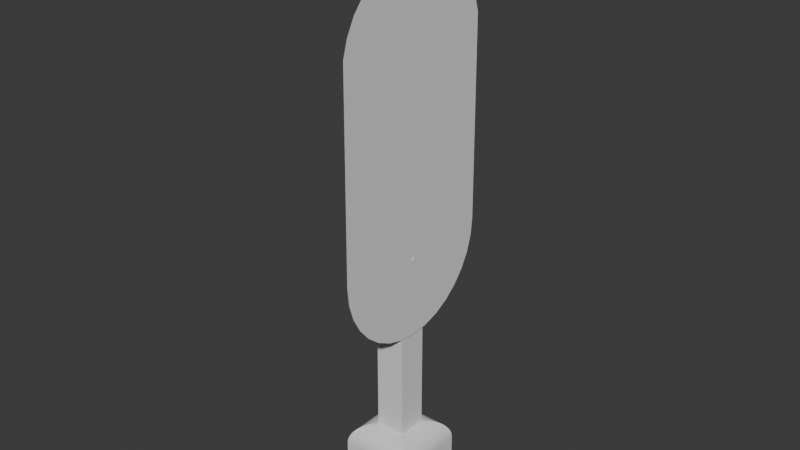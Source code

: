 # Source: light.blend  (saved by Blender 4.2.66; exported with 4.5.12 LTS)
import bpy
from mathutils import Matrix  # noqa: F401  (used for matrix-valued properties, if any)

bpy.ops.wm.read_factory_settings(use_empty=True)
scene = bpy.context.scene
scene.name = 'Scene'

# ---- collections
col_collection = bpy.data.collections.new('Collection'); scene.collection.children.link(col_collection)

# ---- materials (node trees are filled in below, after node groups)
mat_material = bpy.data.materials.new('Material')
mat_material.alpha_threshold = 0.0
mat_material.use_transparent_shadow = False
mat_material.roughness = 0.5
mat_material.line_color = (0.0, 0.0, 0.0, 1.0)

# ---- material node trees
mat_material.use_nodes = True; mat_material.node_tree.nodes.clear()
_N = mat_material.node_tree.nodes; _L = mat_material.node_tree.links
n0 = _N.new('ShaderNodeOutputMaterial'); n0.name = 'Material Output'; n0.location = (300, 300)
n1 = _N.new('ShaderNodeBsdfPrincipled'); n1.name = 'Principled BSDF'; n1.location = (10, 300)
n1.inputs[3].default_value = 1.45
_L.new(n1.outputs[0], n0.inputs[0])
n0.is_active_output = True

# ---- world
world_world = bpy.data.worlds.new('World'); scene.world = world_world
world_world.use_nodes = True; world_world.node_tree.nodes.clear()
_N = world_world.node_tree.nodes; _L = world_world.node_tree.links
n0 = _N.new('ShaderNodeOutputWorld'); n0.name = 'World Output'; n0.location = (300, 300)
n1 = _N.new('ShaderNodeBackground'); n1.name = 'Background'; n1.location = (10, 300)
n1.inputs[0].default_value = (0.05088, 0.05088, 0.05088, 1.0)
_L.new(n1.outputs[0], n0.inputs[0])
n0.is_active_output = True
world_world.color = (0.05088, 0.05088, 0.05088)
world_world.sun_shadow_jitter_overblur = 0.0

# ---- meshes
me_cube = bpy.data.meshes.new('Cube')
me_cube.from_pydata([(1.0, 1.0, -1.0), (1.0, -1.0, -1.0), (-1.0, 1.0, -1.0), (-1.0, -1.0, -1.0), (0.4085, 0.4085, 1.0), (1.0, 1.0, 0.4085), (0.501, 0.501, 0.9927), (0.5913, 0.5913, 0.971), (0.677, 0.677, 0.9355), (0.7562, 0.7562, 0.887), (0.8267, 0.8267, 0.8267), (0.887, 0.887, 0.7562), (0.9355, 0.9355, 0.677), (0.971, 0.971, 0.5913), (0.9927, 0.9927, 0.501), (0.4085, -0.4085, 1.0), (1.0, -1.0, 0.4085), (0.501, -0.501, 0.9927), (0.5913, -0.5913, 0.971), (0.677, -0.677, 0.9355), (0.7562, -0.7562, 0.887), (0.8267, -0.8267, 0.8267), (0.887, -0.887, 0.7562), (0.9355, -0.9355, 0.677), (0.971, -0.971, 0.5913), (0.9927, -0.9927, 0.501), (-0.4085, 0.4085, 1.0), (-1.0, 1.0, 0.4085), (-0.501, 0.501, 0.9927), (-0.5913, 0.5913, 0.971), (-0.677, 0.677, 0.9355), (-0.7562, 0.7562, 0.887), (-0.8267, 0.8267, 0.8267), (-0.887, 0.887, 0.7562), (-0.9355, 0.9355, 0.677), (-0.971, 0.971, 0.5913), (-0.9927, 0.9927, 0.501), (-0.4085, -0.4085, 1.0), (-1.0, -1.0, 0.4085), (-0.501, -0.501, 0.9927), (-0.5913, -0.5913, 0.971), (-0.677, -0.677, 0.9355), (-0.7562, -0.7562, 0.887), (-0.8267, -0.8267, 0.8267), (-0.887, -0.887, 0.7562), (-0.9355, -0.9355, 0.677), (-0.971, -0.971, 0.5913), (-0.9927, -0.9927, 0.501), (0.4085, 0.4085, 14.55), (0.09912, 0.09912, 14.86), (0.4007, 0.4007, 14.62), (0.3778, 0.3778, 14.68), (0.341, 0.341, 14.74), (0.292, 0.292, 14.79), (0.2333, 0.2333, 14.83), (0.168, 0.168, 14.85), (0.4085, -0.4085, 14.55), (0.09912, -0.09912, 14.86), (0.4007, -0.4007, 14.62), (0.3778, -0.3778, 14.68), (0.341, -0.341, 14.74), (0.292, -0.292, 14.79), (0.2333, -0.2333, 14.83), (0.168, -0.168, 14.85), (-0.09912, 0.09912, 14.86), (-0.4085, 0.4085, 14.55), (-0.168, 0.168, 14.85), (-0.2333, 0.2333, 14.83), (-0.292, 0.292, 14.79), (-0.341, 0.341, 14.74), (-0.3778, 0.3778, 14.68), (-0.4007, 0.4007, 14.62), (-0.09912, -0.09912, 14.86), (-0.4085, -0.4085, 14.55), (-0.168, -0.168, 14.85), (-0.2333, -0.2333, 14.83), (-0.292, -0.292, 14.79), (-0.341, -0.341, 14.74), (-0.3778, -0.3778, 14.68), (-0.4007, -0.4007, 14.62), (0.4316, 2.404, 6.364), (0.4299, 2.358, 11.82), (0.4283, 2.221, 12.27), (0.4268, 1.999, 12.69), (0.4256, 1.7, 13.05), (0.4245, 1.336, 13.35), (0.4237, 0.9201, 13.57), (0.4232, 0.4691, 13.71), (0.4231, -2.093e-08, 13.75), (0.4232, -0.4691, 13.71), (0.4237, -0.9201, 13.57), (0.4245, -1.336, 13.35), (0.4256, -1.7, 13.05), (0.4268, -1.999, 12.69), (0.4283, -2.221, 12.27), (0.4299, -2.358, 11.82), (0.4316, -2.404, 6.364), (0.4332, -2.358, 5.895), (0.4348, -2.221, 5.443), (0.4363, -1.999, 5.028), (0.4376, -1.7, 4.663), (0.4387, -1.336, 4.364), (0.4395, -0.9201, 4.142), (0.44, -0.4691, 4.005), (0.4401, -2.093e-08, 3.959), (0.44, 0.4691, 4.005), (0.4395, 0.9201, 4.142), (0.4387, 1.336, 4.364), (0.4376, 1.7, 4.663), (0.4363, 1.999, 5.028), (0.4348, 2.221, 5.443), (0.4332, 2.358, 5.895), (0.4486, -0.06014, 6.118), (0.4486, -0.05899, 6.106), (0.4486, -0.05556, 6.095), (0.4486, -0.05001, 6.084), (0.4486, -0.04253, 6.075), (0.4486, -0.03341, 6.068), (0.4486, -0.02302, 6.062), (0.4486, -0.01173, 6.059), (0.4486, 1.512e-07, 6.058), (0.4486, 0.01173, 6.059), (0.4486, 0.02302, 6.062), (0.4486, 0.03341, 6.068), (0.4486, 0.04253, 6.075), (0.4486, 0.05001, 6.084), (0.4486, 0.05556, 6.095), (0.4486, 0.05899, 6.106), (0.4486, 0.06014, 6.118), (0.4486, 0.05899, 6.129), (0.4486, 0.05556, 6.141), (0.4486, 0.05001, 6.151), (0.4486, 0.04253, 6.16), (0.4486, 0.03341, 6.168), (0.4486, 0.02302, 6.173), (0.4486, 0.01173, 6.177), (0.4486, 1.512e-07, 6.178), (0.4486, -0.01173, 6.177), (0.4486, -0.02302, 6.173), (0.4486, -0.03341, 6.168), (0.4486, -0.04253, 6.16), (0.4486, -0.05001, 6.151), (0.4486, -0.05556, 6.141), (0.4486, -0.05899, 6.129), (-0.07292, -0.06014, 6.118), (-0.07292, -0.05899, 6.106), (-0.07292, -0.05556, 6.095), (-0.07292, -0.05001, 6.084), (-0.07292, -0.04253, 6.075), (-0.07292, -0.03341, 6.068), (-0.07292, -0.02302, 6.062), (-0.07292, -0.01173, 6.059), (-0.07292, 2.337e-07, 6.058), (-0.07292, 0.01173, 6.059), (-0.07292, 0.02302, 6.062), (-0.07292, 0.03341, 6.068), (-0.07292, 0.04253, 6.075), (-0.07292, 0.05001, 6.084), (-0.07292, 0.05556, 6.095), (-0.07292, 0.05899, 6.106), (-0.07292, 0.06014, 6.118), (-0.07292, 0.05899, 6.129), (-0.07292, 0.05556, 6.141), (-0.07292, 0.05001, 6.151), (-0.07292, 0.04253, 6.16), (-0.07292, 0.03341, 6.168), (-0.07292, 0.02302, 6.173), (-0.07292, 0.01173, 6.177), (-0.07292, 2.337e-07, 6.178), (-0.07292, -0.01173, 6.177), (-0.07292, -0.02302, 6.173), (-0.07292, -0.03341, 6.168), (-0.07292, -0.04253, 6.16), (-0.07292, -0.05001, 6.151), (-0.07292, -0.05556, 6.141), (-0.07292, -0.05899, 6.129)], [], [(1, 16, 38, 3), (3, 38, 27, 2), (2, 0, 1, 3), (37, 15, 56, 73), (0, 5, 16, 1), (15, 37, 39, 17), (17, 39, 40, 18), (18, 40, 41, 19), (19, 41, 42, 20), (20, 42, 43, 21), (21, 43, 44, 22), (22, 44, 45, 23), (23, 45, 46, 24), (24, 46, 47, 25), (25, 47, 38, 16), (4, 15, 17, 6), (6, 17, 18, 7), (7, 18, 19, 8), (8, 19, 20, 9), (9, 20, 21, 10), (10, 21, 22, 11), (11, 22, 23, 12), (12, 23, 24, 13), (13, 24, 25, 14), (14, 25, 16, 5), (37, 26, 28, 39), (39, 28, 29, 40), (40, 29, 30, 41), (41, 30, 31, 42), (42, 31, 32, 43), (43, 32, 33, 44), (44, 33, 34, 45), (45, 34, 35, 46), (46, 35, 36, 47), (47, 36, 27, 38), (26, 4, 6, 28), (28, 6, 7, 29), (29, 7, 8, 30), (30, 8, 9, 31), (31, 9, 10, 32), (32, 10, 11, 33), (33, 11, 12, 34), (34, 12, 13, 35), (35, 13, 14, 36), (36, 14, 5, 27), (2, 27, 5, 0), (4, 26, 65, 48), (15, 4, 48, 56), (26, 37, 73, 65), (57, 72, 74, 63), (63, 74, 75, 62), (62, 75, 76, 61), (61, 76, 77, 60), (60, 77, 78, 59), (59, 78, 79, 58), (58, 79, 73, 56), (49, 57, 63, 55), (55, 63, 62, 54), (54, 62, 61, 53), (53, 61, 60, 52), (52, 60, 59, 51), (51, 59, 58, 50), (50, 58, 56, 48), (72, 64, 66, 74), (74, 66, 67, 75), (75, 67, 68, 76), (76, 68, 69, 77), (77, 69, 70, 78), (78, 70, 71, 79), (79, 71, 65, 73), (64, 49, 55, 66), (66, 55, 54, 67), (67, 54, 53, 68), (68, 53, 52, 69), (69, 52, 51, 70), (70, 51, 50, 71), (71, 50, 48, 65), (49, 64, 72, 57), (81, 82, 83, 84, 85, 86, 87, 88, 89, 90, 91, 92, 93, 94, 95, 96, 97, 98, 99, 100, 101, 102, 103, 104, 105, 106, 107, 108, 109, 110, 111, 80), (113, 112, 143, 142, 141, 140, 139, 138, 137, 136, 135, 134, 133, 132, 131, 130, 129, 128, 127, 126, 125, 124, 123, 122, 121, 120, 119, 118, 117, 116, 115, 114), (145, 146, 147, 148, 149, 150, 151, 152, 153, 154, 155, 156, 157, 158, 159, 160, 161, 162, 163, 164, 165, 166, 167, 168, 169, 170, 171, 172, 173, 174, 175, 144), (132, 133, 165, 164), (119, 120, 152, 151), (133, 134, 166, 165), (120, 121, 153, 152), (134, 135, 167, 166), (121, 122, 154, 153), (135, 136, 168, 167), (122, 123, 155, 154), (136, 137, 169, 168), (123, 124, 156, 155), (137, 138, 170, 169), (124, 125, 157, 156), (138, 139, 171, 170), (125, 126, 158, 157), (112, 113, 145, 144), (139, 140, 172, 171), (126, 127, 159, 158), (113, 114, 146, 145), (140, 141, 173, 172), (127, 128, 160, 159), (114, 115, 147, 146), (141, 142, 174, 173), (128, 129, 161, 160), (115, 116, 148, 147), (142, 143, 175, 174), (129, 130, 162, 161), (116, 117, 149, 148), (143, 112, 144, 175), (130, 131, 163, 162), (117, 118, 150, 149), (131, 132, 164, 163), (118, 119, 151, 150)])
_uv = me_cube.uv_layers.new(name='UVMap')
_uv.uv.foreach_set('vector', [0.375, 0.75, 0.5511, 0.75, 0.5511, 1.0, 0.375, 1.0, 0.375, 0.0, 0.5511, 0.0, 0.5511, 0.25, 0.375, 0.25, 0.125, 0.5, 0.375, 0.5, 0.375, 0.75, 0.125, 0.75, 0.8011, 0.6761, 0.6989, 0.6761, 0.6989, 0.6761, 0.8011, 0.6761, 0.375, 0.5, 0.5511, 0.5, 0.5511, 0.75, 0.375, 0.75, 0.6989, 0.6761, 0.8011, 0.6761, 0.8126, 0.6876, 0.6874, 0.6876, 0.6874, 0.6876, 0.8126, 0.6876, 0.8239, 0.6989, 0.6761, 0.6989, 0.6761, 0.6989, 0.8239, 0.6989, 0.8346, 0.7096, 0.6654, 0.7096, 0.6654, 0.7096, 0.8346, 0.7096, 0.8445, 0.7195, 0.6555, 0.7195, 0.6555, 0.7195, 0.8445, 0.7195, 0.8533, 0.75, 0.6467, 0.75, 0.625, 0.7717, 0.625, 0.9783, 0.5945, 0.9859, 0.5945, 0.7641, 0.5945, 0.7641, 0.5945, 0.9859, 0.5846, 0.9919, 0.5846, 0.7581, 0.5846, 0.7581, 0.5846, 0.9919, 0.5739, 0.9964, 0.5739, 0.7536, 0.5739, 0.7536, 0.5739, 0.9964, 0.5626, 0.9991, 0.5626, 0.7509, 0.5626, 0.7509, 0.5626, 0.9991, 0.5511, 1.0, 0.5511, 0.75, 0.6989, 0.5739, 0.6989, 0.6761, 0.6874, 0.6876, 0.6874, 0.5624, 0.6874, 0.5624, 0.6874, 0.6876, 0.6761, 0.6989, 0.6761, 0.5511, 0.6761, 0.5511, 0.6761, 0.6989, 0.6654, 0.7096, 0.6654, 0.5404, 0.6654, 0.5404, 0.6654, 0.7096, 0.6555, 0.7195, 0.6555, 0.5305, 0.6555, 0.5305, 0.6555, 0.7195, 0.625, 0.7283, 0.625, 0.5217, 0.625, 0.5217, 0.625, 0.7283, 0.5945, 0.7359, 0.5945, 0.5141, 0.5945, 0.5141, 0.5945, 0.7359, 0.5846, 0.7419, 0.5846, 0.5081, 0.5846, 0.5081, 0.5846, 0.7419, 0.5739, 0.7464, 0.5739, 0.5036, 0.5739, 0.5036, 0.5739, 0.7464, 0.5626, 0.7491, 0.5626, 0.5009, 0.5626, 0.5009, 0.5626, 0.7491, 0.5511, 0.75, 0.5511, 0.5, 0.8011, 0.6761, 0.8011, 0.5739, 0.8126, 0.5624, 0.8126, 0.6876, 0.8126, 0.6876, 0.8126, 0.5624, 0.8239, 0.5511, 0.8239, 0.6989, 0.8239, 0.6989, 0.8239, 0.5511, 0.8346, 0.5404, 0.8346, 0.7096, 0.8346, 0.7096, 0.8346, 0.5404, 0.8445, 0.5305, 0.8445, 0.7195, 0.8445, 0.7195, 0.8445, 0.5305, 0.875, 0.5217, 0.875, 0.7283, 0.625, 0.02166, 0.625, 0.2283, 0.5945, 0.2359, 0.5945, 0.01412, 0.5945, 0.01412, 0.5945, 0.2359, 0.5846, 0.2419, 0.5846, 0.008059, 0.5846, 0.008059, 0.5846, 0.2419, 0.5739, 0.2464, 0.5739, 0.003619, 0.5739, 0.003619, 0.5739, 0.2464, 0.5626, 0.2491, 0.5626, 0.0009103, 0.5626, 0.0009103, 0.5626, 0.2491, 0.5511, 0.25, 0.5511, 0.0, 0.8011, 0.5739, 0.6989, 0.5739, 0.6874, 0.5624, 0.8126, 0.5624, 0.8126, 0.5624, 0.6874, 0.5624, 0.6761, 0.5511, 0.8239, 0.5511, 0.8239, 0.5511, 0.6761, 0.5511, 0.6654, 0.5404, 0.8346, 0.5404, 0.8346, 0.5404, 0.6654, 0.5404, 0.6555, 0.5305, 0.8445, 0.5305, 0.8445, 0.5305, 0.6555, 0.5305, 0.6467, 0.5, 0.8533, 0.5, 0.625, 0.2717, 0.625, 0.4783, 0.5945, 0.4859, 0.5945, 0.2641, 0.5945, 0.2641, 0.5945, 0.4859, 0.5846, 0.4919, 0.5846, 0.2581, 0.5846, 0.2581, 0.5846, 0.4919, 0.5739, 0.4964, 0.5739, 0.2536, 0.5739, 0.2536, 0.5739, 0.4964, 0.5626, 0.4991, 0.5626, 0.2509, 0.5626, 0.2509, 0.5626, 0.4991, 0.5511, 0.5, 0.5511, 0.25, 0.375, 0.25, 0.5511, 0.25, 0.5511, 0.5, 0.375, 0.5, 0.6989, 0.5739, 0.8011, 0.5739, 0.8011, 0.5739, 0.6989, 0.5739, 0.6989, 0.6761, 0.6989, 0.5739, 0.6989, 0.5739, 0.6989, 0.6761, 0.8011, 0.5739, 0.8011, 0.6761, 0.8011, 0.6761, 0.8011, 0.5739, 0.7376, 0.6374, 0.7624, 0.6374, 0.771, 0.646, 0.729, 0.646, 0.729, 0.646, 0.771, 0.646, 0.7792, 0.6542, 0.7208, 0.6542, 0.7208, 0.6542, 0.7792, 0.6542, 0.7865, 0.6615, 0.7135, 0.6615, 0.7135, 0.6615, 0.7865, 0.6615, 0.7968, 0.6718, 0.7032, 0.6718, 0.7032, 0.6718, 0.7968, 0.6718, 0.7991, 0.6741, 0.7009, 0.6741, 0.7009, 0.6741, 0.7991, 0.6741, 0.8006, 0.6756, 0.6994, 0.6756, 0.6994, 0.6756, 0.8006, 0.6756, 0.8011, 0.6761, 0.6989, 0.6761, 0.7376, 0.6126, 0.7376, 0.6374, 0.729, 0.646, 0.729, 0.604, 0.729, 0.604, 0.729, 0.646, 0.7208, 0.6542, 0.7208, 0.5958, 0.7208, 0.5958, 0.7208, 0.6542, 0.7135, 0.6615, 0.7135, 0.5885, 0.7135, 0.5885, 0.7135, 0.6615, 0.7032, 0.6718, 0.7032, 0.5782, 0.7032, 0.5782, 0.7032, 0.6718, 0.7009, 0.6741, 0.7009, 0.5759, 0.7009, 0.5759, 0.7009, 0.6741, 0.6994, 0.6756, 0.6994, 0.5744, 0.6994, 0.5744, 0.6994, 0.6756, 0.6989, 0.6761, 0.6989, 0.5739, 0.7624, 0.6374, 0.7624, 0.6126, 0.771, 0.604, 0.771, 0.646, 0.771, 0.646, 0.771, 0.604, 0.7792, 0.5958, 0.7792, 0.6542, 0.7792, 0.6542, 0.7792, 0.5958, 0.7865, 0.5885, 0.7865, 0.6615, 0.7865, 0.6615, 0.7865, 0.5885, 0.7968, 0.5782, 0.7968, 0.6718, 0.7968, 0.6718, 0.7968, 0.5782, 0.7991, 0.5759, 0.7991, 0.6741, 0.7991, 0.6741, 0.7991, 0.5759, 0.8006, 0.5744, 0.8006, 0.6756, 0.8006, 0.6756, 0.8006, 0.5744, 0.8011, 0.5739, 0.8011, 0.6761, 0.7624, 0.6126, 0.7376, 0.6126, 0.729, 0.604, 0.771, 0.604, 0.771, 0.604, 0.729, 0.604, 0.7208, 0.5958, 0.7792, 0.5958, 0.7792, 0.5958, 0.7208, 0.5958, 0.7135, 0.5885, 0.7865, 0.5885, 0.7865, 0.5885, 0.7135, 0.5885, 0.7032, 0.5782, 0.7968, 0.5782, 0.7968, 0.5782, 0.7032, 0.5782, 0.7009, 0.5759, 0.7991, 0.5759, 0.7991, 0.5759, 0.7009, 0.5759, 0.6994, 0.5744, 0.8006, 0.5744, 0.8006, 0.5744, 0.6994, 0.5744, 0.6989, 0.5739, 0.8011, 0.5739, 0.7376, 0.6126, 0.7624, 0.6126, 0.7624, 0.6374, 0.7376, 0.6374, 0.0, 0.0, 0.0, 0.0, 0.0, 0.0, 0.0, 0.0, 0.0, 0.0, 0.0, 0.0, 0.0, 0.0, 0.0, 0.0, 0.0, 0.0, 0.0, 0.0, 0.0, 0.0, 0.0, 0.0, 0.0, 0.0, 0.0, 0.0, 0.0, 0.0, 0.0, 0.0, 0.0, 0.0, 0.0, 0.0, 0.0, 0.0, 0.0, 0.0, 0.0, 0.0, 0.0, 0.0, 0.0, 0.0, 0.0, 0.0, 0.0, 0.0, 0.0, 0.0, 0.0, 0.0, 0.0, 0.0, 0.0, 0.0, 0.0, 0.0, 0.0, 0.0, 0.0, 0.0, 0.0, 0.0, 0.0, 0.0, 0.0, 0.0, 0.0, 0.0, 0.0, 0.0, 0.0, 0.0, 0.0, 0.0, 0.0, 0.0, 0.0, 0.0, 0.0, 0.0, 0.0, 0.0, 0.0, 0.0, 0.0, 0.0, 0.0, 0.0, 0.0, 0.0, 0.0, 0.0, 0.0, 0.0, 0.0, 0.0, 0.0, 0.0, 0.0, 0.0, 0.0, 0.0, 0.0, 0.0, 0.0, 0.0, 0.0, 0.0, 0.0, 0.0, 0.0, 0.0, 0.0, 0.0, 0.0, 0.0, 0.0, 0.0, 0.0, 0.0, 0.0, 0.0, 0.0, 0.0, 0.0, 0.0, 0.0, 0.0, 0.0, 0.0, 0.0, 0.0, 0.0, 0.0, 0.0, 0.0, 0.0, 0.0, 0.0, 0.0, 0.0, 0.0, 0.0, 0.0, 0.0, 0.0, 0.0, 0.0, 0.0, 0.0, 0.0, 0.0, 0.0, 0.0, 0.0, 0.0, 0.0, 0.0, 0.0, 0.0, 0.0, 0.0, 0.0, 0.0, 0.0, 0.0, 0.0, 0.0, 0.0, 0.0, 0.0, 0.0, 0.0, 0.0, 0.0, 0.0, 0.0, 0.0, 0.0, 0.0, 0.0, 0.0, 0.0, 0.0, 0.0, 0.0, 0.0, 0.0, 0.0, 0.0, 0.0, 0.0, 0.0, 0.0, 0.0, 0.0, 0.0, 0.0, 0.0, 0.0, 0.0, 0.0, 0.0, 0.0, 0.0, 0.0, 0.0, 0.0, 0.0, 0.0, 0.0, 0.0, 0.0, 0.0, 0.0, 0.0, 0.0, 0.0, 0.0, 0.0, 0.0, 0.0, 0.0, 0.0, 0.0, 0.0, 0.0, 0.0, 0.0, 0.0, 0.0, 0.0, 0.0, 0.0, 0.0, 0.0, 0.0, 0.0, 0.0, 0.0, 0.0, 0.0, 0.0, 0.0, 0.0, 0.0, 0.0, 0.0, 0.0, 0.0, 0.0, 0.0, 0.0, 0.0, 0.0, 0.0, 0.0, 0.0, 0.0, 0.0, 0.0, 0.0, 0.0, 0.0, 0.0, 0.0, 0.0, 0.0, 0.0, 0.0, 0.0, 0.0, 0.0, 0.0, 0.0, 0.0, 0.0, 0.0, 0.0, 0.0, 0.0, 0.0, 0.0, 0.0, 0.0, 0.0, 0.0, 0.0, 0.0, 0.0, 0.0, 0.0, 0.0, 0.0, 0.0, 0.0, 0.0, 0.0, 0.0, 0.0, 0.0, 0.0, 0.0, 0.0, 0.0, 0.0, 0.0, 0.0, 0.0, 0.0, 0.0, 0.0, 0.0, 0.0, 0.0, 0.0, 0.0, 0.0, 0.0, 0.0, 0.0, 0.0, 0.0, 0.0, 0.0, 0.0, 0.0, 0.0, 0.0, 0.0, 0.0, 0.0, 0.0, 0.0, 0.0, 0.0, 0.0, 0.0, 0.0, 0.0, 0.0, 0.0, 0.0, 0.0, 0.0, 0.0, 0.0, 0.0, 0.0, 0.0, 0.0, 0.0, 0.0, 0.0, 0.0, 0.0, 0.0, 0.0, 0.0, 0.0, 0.0, 0.0, 0.0, 0.0, 0.0, 0.0, 0.0, 0.0, 0.0, 0.0, 0.0, 0.0, 0.0, 0.0, 0.0, 0.0, 0.0, 0.0, 0.0, 0.0, 0.0, 0.0, 0.0, 0.0, 0.0, 0.0, 0.0, 0.0, 0.0, 0.0, 0.0, 0.0, 0.0, 0.0, 0.0, 0.0, 0.0, 0.0, 0.0, 0.0, 0.0, 0.0, 0.0, 0.0, 0.0, 0.0, 0.0, 0.0, 0.0, 0.0, 0.0, 0.0, 0.0, 0.0, 0.0, 0.0, 0.0, 0.0, 0.0, 0.0, 0.0, 0.0, 0.0, 0.0, 0.0, 0.0, 0.0, 0.0, 0.0, 0.0, 0.0, 0.0, 0.0, 0.0, 0.0, 0.0, 0.0, 0.0, 0.0, 0.0, 0.0, 0.0, 0.0, 0.0])
me_cube.materials.append(mat_material)
me_cube.use_mirror_vertex_groups = False
me_cube.update()

# ---- objects
ob_cube = bpy.data.objects.new('Cube', me_cube)

# ---- transforms, parenting, visibility, modifiers, constraints
ob_cube.location = (0.0, 0.0, 0.0)
ob_cube.lock_rotations_4d = False
ob_cube.empty_display_type = 'ARROWS'
ob_cube.lineart.crease_threshold = 0.0

# ---- collection membership
col_collection.objects.link(ob_cube)

# ---- scene / render settings (as saved in the file)
scene.frame_start = 1; scene.frame_end = 250; scene.frame_set(1)
scene.render.engine = 'BLENDER_EEVEE_NEXT'
bpy.context.view_layer.update()

# ---- added for rendering (the .blend has no active camera and no usable light): camera, sun
cam_auto = bpy.data.cameras.new('AutoCamera')
cam_auto.lens = 50.0
cam_auto.sensor_width = 36.0
cam_auto.clip_end = 1000.0
ob_auto_camera = bpy.data.objects.new('AutoCamera', cam_auto)
scene.collection.objects.link(ob_auto_camera)
ob_auto_camera.location = (15.4443, -18.5331, 19.285)
ob_auto_camera.rotation_euler = (1.09748, -7.21219e-08, 0.694738)
scene.camera = ob_auto_camera
light_auto_sun = bpy.data.lights.new('AutoSun', 'SUN')
light_auto_sun.energy = 3.0
light_auto_sun.angle = 0.0523599
ob_auto_sun = bpy.data.objects.new('AutoSun', light_auto_sun)
scene.collection.objects.link(ob_auto_sun)
ob_auto_sun.rotation_euler = (0.872665, 0.174533, 0.523599)
bpy.context.view_layer.update()
